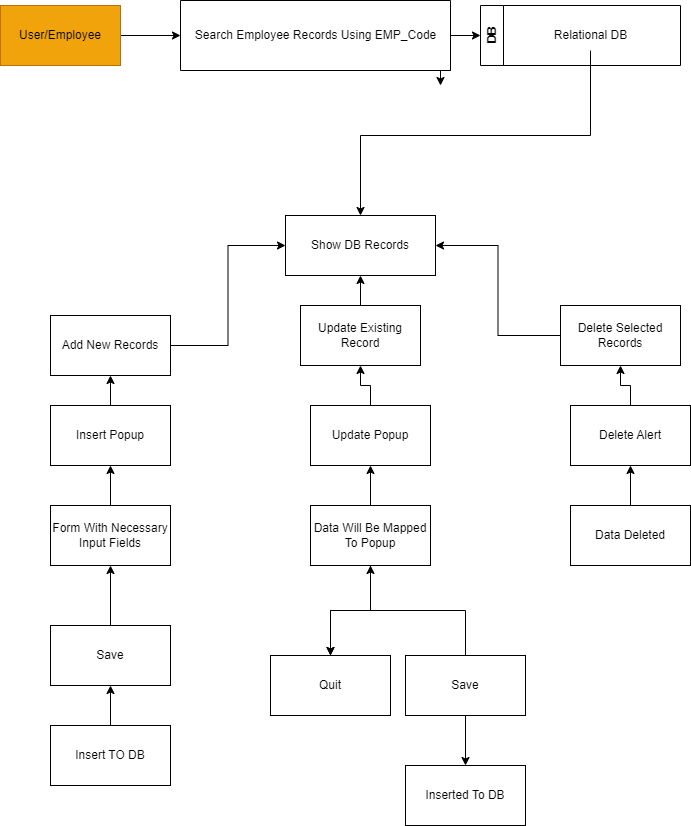

The diagram above was exported from draw.io. Its source (the exported page's mxGraphModel, read from the mxfile embedded in the PNG):
<mxGraphModel dx="825" dy="484" grid="1" gridSize="10" guides="1" tooltips="1" connect="1" arrows="1" fold="1" page="1" pageScale="1" pageWidth="850" pageHeight="1100" math="0" shadow="0">
  <root>
    <mxCell id="0" />
    <mxCell id="1" parent="0" />
    <mxCell id="WtRMNbo-DEeXe2m--EaO-3" style="edgeStyle=orthogonalEdgeStyle;rounded=0;orthogonalLoop=1;jettySize=auto;html=1;exitX=1;exitY=0.5;exitDx=0;exitDy=0;entryX=0;entryY=0.5;entryDx=0;entryDy=0;" parent="1" source="WtRMNbo-DEeXe2m--EaO-2" target="WtRMNbo-DEeXe2m--EaO-4" edge="1">
      <mxGeometry relative="1" as="geometry">
        <mxPoint x="190" y="60" as="targetPoint" />
      </mxGeometry>
    </mxCell>
    <mxCell id="WtRMNbo-DEeXe2m--EaO-2" value="User/Employee" style="rounded=0;whiteSpace=wrap;html=1;fillColor=#f0a30a;fontColor=#000000;strokeColor=#BD7000;" parent="1" vertex="1">
      <mxGeometry x="20" y="30" width="120" height="60" as="geometry" />
    </mxCell>
    <mxCell id="WtRMNbo-DEeXe2m--EaO-7" style="edgeStyle=orthogonalEdgeStyle;rounded=0;orthogonalLoop=1;jettySize=auto;html=1;exitX=1;exitY=0.5;exitDx=0;exitDy=0;entryX=0;entryY=0.5;entryDx=0;entryDy=0;" parent="1" source="WtRMNbo-DEeXe2m--EaO-4" target="WtRMNbo-DEeXe2m--EaO-8" edge="1">
      <mxGeometry relative="1" as="geometry">
        <mxPoint x="490" y="60" as="targetPoint" />
      </mxGeometry>
    </mxCell>
    <mxCell id="nT1Izug67XhqT8FALUst-1" style="edgeStyle=orthogonalEdgeStyle;rounded=0;orthogonalLoop=1;jettySize=auto;html=1;exitX=1;exitY=1;exitDx=0;exitDy=0;" edge="1" parent="1" source="WtRMNbo-DEeXe2m--EaO-4">
      <mxGeometry relative="1" as="geometry">
        <mxPoint x="460" y="110" as="targetPoint" />
      </mxGeometry>
    </mxCell>
    <mxCell id="WtRMNbo-DEeXe2m--EaO-4" value="" style="swimlane;startSize=0;" parent="1" vertex="1">
      <mxGeometry x="200" y="25" width="270" height="70" as="geometry">
        <mxRectangle x="200" y="25" width="50" height="40" as="alternateBounds" />
      </mxGeometry>
    </mxCell>
    <mxCell id="WtRMNbo-DEeXe2m--EaO-5" value="Search Employee Records Using EMP_Code" style="text;html=1;align=center;verticalAlign=middle;resizable=0;points=[];autosize=1;" parent="WtRMNbo-DEeXe2m--EaO-4" vertex="1">
      <mxGeometry x="5" y="20" width="260" height="30" as="geometry" />
    </mxCell>
    <mxCell id="WtRMNbo-DEeXe2m--EaO-8" value="DB" style="swimlane;horizontal=0;whiteSpace=wrap;html=1;" parent="1" vertex="1">
      <mxGeometry x="500" y="30" width="200" height="60" as="geometry" />
    </mxCell>
    <mxCell id="WtRMNbo-DEeXe2m--EaO-9" value="Relational DB" style="text;html=1;align=center;verticalAlign=middle;resizable=0;points=[];autosize=1;strokeColor=none;fillColor=none;" parent="WtRMNbo-DEeXe2m--EaO-8" vertex="1">
      <mxGeometry x="60" y="15" width="100" height="30" as="geometry" />
    </mxCell>
    <mxCell id="WtRMNbo-DEeXe2m--EaO-10" value="Show DB Records" style="rounded=0;whiteSpace=wrap;html=1;" parent="1" vertex="1">
      <mxGeometry x="305" y="240" width="150" height="60" as="geometry" />
    </mxCell>
    <mxCell id="WtRMNbo-DEeXe2m--EaO-15" style="edgeStyle=orthogonalEdgeStyle;rounded=0;orthogonalLoop=1;jettySize=auto;html=1;entryX=0;entryY=0.5;entryDx=0;entryDy=0;" parent="1" source="WtRMNbo-DEeXe2m--EaO-12" target="WtRMNbo-DEeXe2m--EaO-10" edge="1">
      <mxGeometry relative="1" as="geometry" />
    </mxCell>
    <mxCell id="WtRMNbo-DEeXe2m--EaO-12" value="Add New Records" style="rounded=0;whiteSpace=wrap;html=1;" parent="1" vertex="1">
      <mxGeometry x="70" y="340" width="120" height="60" as="geometry" />
    </mxCell>
    <mxCell id="WtRMNbo-DEeXe2m--EaO-16" value="" style="edgeStyle=orthogonalEdgeStyle;rounded=0;orthogonalLoop=1;jettySize=auto;html=1;" parent="1" source="WtRMNbo-DEeXe2m--EaO-13" target="WtRMNbo-DEeXe2m--EaO-10" edge="1">
      <mxGeometry relative="1" as="geometry" />
    </mxCell>
    <mxCell id="WtRMNbo-DEeXe2m--EaO-13" value="Update Existing Record" style="rounded=0;whiteSpace=wrap;html=1;" parent="1" vertex="1">
      <mxGeometry x="320" y="330" width="120" height="60" as="geometry" />
    </mxCell>
    <mxCell id="WtRMNbo-DEeXe2m--EaO-17" style="edgeStyle=orthogonalEdgeStyle;rounded=0;orthogonalLoop=1;jettySize=auto;html=1;entryX=1;entryY=0.5;entryDx=0;entryDy=0;" parent="1" source="WtRMNbo-DEeXe2m--EaO-14" target="WtRMNbo-DEeXe2m--EaO-10" edge="1">
      <mxGeometry relative="1" as="geometry" />
    </mxCell>
    <mxCell id="WtRMNbo-DEeXe2m--EaO-14" value="Delete Selected Records" style="rounded=0;whiteSpace=wrap;html=1;" parent="1" vertex="1">
      <mxGeometry x="580" y="330" width="120" height="60" as="geometry" />
    </mxCell>
    <mxCell id="WtRMNbo-DEeXe2m--EaO-19" value="" style="edgeStyle=orthogonalEdgeStyle;rounded=0;orthogonalLoop=1;jettySize=auto;html=1;" parent="1" source="WtRMNbo-DEeXe2m--EaO-18" target="WtRMNbo-DEeXe2m--EaO-12" edge="1">
      <mxGeometry relative="1" as="geometry" />
    </mxCell>
    <mxCell id="WtRMNbo-DEeXe2m--EaO-18" value="Insert Popup" style="rounded=0;whiteSpace=wrap;html=1;" parent="1" vertex="1">
      <mxGeometry x="70" y="430" width="120" height="60" as="geometry" />
    </mxCell>
    <mxCell id="WtRMNbo-DEeXe2m--EaO-21" style="edgeStyle=orthogonalEdgeStyle;rounded=0;orthogonalLoop=1;jettySize=auto;html=1;" parent="1" source="WtRMNbo-DEeXe2m--EaO-20" target="WtRMNbo-DEeXe2m--EaO-13" edge="1">
      <mxGeometry relative="1" as="geometry" />
    </mxCell>
    <mxCell id="WtRMNbo-DEeXe2m--EaO-20" value="Update Popup" style="rounded=0;whiteSpace=wrap;html=1;" parent="1" vertex="1">
      <mxGeometry x="330" y="430" width="120" height="60" as="geometry" />
    </mxCell>
    <mxCell id="WtRMNbo-DEeXe2m--EaO-23" style="edgeStyle=orthogonalEdgeStyle;rounded=0;orthogonalLoop=1;jettySize=auto;html=1;" parent="1" source="WtRMNbo-DEeXe2m--EaO-22" target="WtRMNbo-DEeXe2m--EaO-14" edge="1">
      <mxGeometry relative="1" as="geometry" />
    </mxCell>
    <mxCell id="WtRMNbo-DEeXe2m--EaO-22" value="Delete Alert" style="rounded=0;whiteSpace=wrap;html=1;" parent="1" vertex="1">
      <mxGeometry x="590" y="430" width="120" height="60" as="geometry" />
    </mxCell>
    <mxCell id="WtRMNbo-DEeXe2m--EaO-25" value="" style="edgeStyle=orthogonalEdgeStyle;rounded=0;orthogonalLoop=1;jettySize=auto;html=1;" parent="1" source="WtRMNbo-DEeXe2m--EaO-24" target="WtRMNbo-DEeXe2m--EaO-22" edge="1">
      <mxGeometry relative="1" as="geometry" />
    </mxCell>
    <mxCell id="WtRMNbo-DEeXe2m--EaO-24" value="Data Deleted" style="rounded=0;whiteSpace=wrap;html=1;" parent="1" vertex="1">
      <mxGeometry x="590" y="530" width="120" height="60" as="geometry" />
    </mxCell>
    <mxCell id="WtRMNbo-DEeXe2m--EaO-27" value="" style="edgeStyle=orthogonalEdgeStyle;rounded=0;orthogonalLoop=1;jettySize=auto;html=1;" parent="1" source="WtRMNbo-DEeXe2m--EaO-26" target="WtRMNbo-DEeXe2m--EaO-20" edge="1">
      <mxGeometry relative="1" as="geometry" />
    </mxCell>
    <mxCell id="WtRMNbo-DEeXe2m--EaO-32" value="" style="edgeStyle=orthogonalEdgeStyle;rounded=0;orthogonalLoop=1;jettySize=auto;html=1;" parent="1" source="WtRMNbo-DEeXe2m--EaO-26" target="WtRMNbo-DEeXe2m--EaO-30" edge="1">
      <mxGeometry relative="1" as="geometry" />
    </mxCell>
    <mxCell id="WtRMNbo-DEeXe2m--EaO-33" value="" style="edgeStyle=orthogonalEdgeStyle;rounded=0;orthogonalLoop=1;jettySize=auto;html=1;" parent="1" source="WtRMNbo-DEeXe2m--EaO-26" target="WtRMNbo-DEeXe2m--EaO-30" edge="1">
      <mxGeometry relative="1" as="geometry" />
    </mxCell>
    <mxCell id="WtRMNbo-DEeXe2m--EaO-26" value="Data Will Be Mapped To Popup" style="rounded=0;whiteSpace=wrap;html=1;" parent="1" vertex="1">
      <mxGeometry x="330" y="530" width="120" height="60" as="geometry" />
    </mxCell>
    <mxCell id="WtRMNbo-DEeXe2m--EaO-29" value="" style="edgeStyle=orthogonalEdgeStyle;rounded=0;orthogonalLoop=1;jettySize=auto;html=1;" parent="1" source="WtRMNbo-DEeXe2m--EaO-28" target="WtRMNbo-DEeXe2m--EaO-18" edge="1">
      <mxGeometry relative="1" as="geometry" />
    </mxCell>
    <mxCell id="WtRMNbo-DEeXe2m--EaO-28" value="Form With Necessary Input Fields" style="rounded=0;whiteSpace=wrap;html=1;" parent="1" vertex="1">
      <mxGeometry x="70" y="530" width="120" height="60" as="geometry" />
    </mxCell>
    <mxCell id="WtRMNbo-DEeXe2m--EaO-30" value="Quit" style="rounded=0;whiteSpace=wrap;html=1;" parent="1" vertex="1">
      <mxGeometry x="290" y="680" width="120" height="60" as="geometry" />
    </mxCell>
    <mxCell id="WtRMNbo-DEeXe2m--EaO-34" style="edgeStyle=orthogonalEdgeStyle;rounded=0;orthogonalLoop=1;jettySize=auto;html=1;" parent="1" source="WtRMNbo-DEeXe2m--EaO-31" target="WtRMNbo-DEeXe2m--EaO-26" edge="1">
      <mxGeometry relative="1" as="geometry" />
    </mxCell>
    <mxCell id="WtRMNbo-DEeXe2m--EaO-36" value="" style="edgeStyle=orthogonalEdgeStyle;rounded=0;orthogonalLoop=1;jettySize=auto;html=1;" parent="1" source="WtRMNbo-DEeXe2m--EaO-31" target="WtRMNbo-DEeXe2m--EaO-35" edge="1">
      <mxGeometry relative="1" as="geometry" />
    </mxCell>
    <mxCell id="WtRMNbo-DEeXe2m--EaO-31" value="Save" style="rounded=0;whiteSpace=wrap;html=1;" parent="1" vertex="1">
      <mxGeometry x="425" y="680" width="120" height="60" as="geometry" />
    </mxCell>
    <mxCell id="WtRMNbo-DEeXe2m--EaO-35" value="Inserted To DB" style="rounded=0;whiteSpace=wrap;html=1;" parent="1" vertex="1">
      <mxGeometry x="425" y="790" width="120" height="60" as="geometry" />
    </mxCell>
    <mxCell id="WtRMNbo-DEeXe2m--EaO-38" value="" style="edgeStyle=orthogonalEdgeStyle;rounded=0;orthogonalLoop=1;jettySize=auto;html=1;" parent="1" source="WtRMNbo-DEeXe2m--EaO-37" target="WtRMNbo-DEeXe2m--EaO-28" edge="1">
      <mxGeometry relative="1" as="geometry" />
    </mxCell>
    <mxCell id="WtRMNbo-DEeXe2m--EaO-37" value="Save" style="rounded=0;whiteSpace=wrap;html=1;" parent="1" vertex="1">
      <mxGeometry x="70" y="650" width="120" height="60" as="geometry" />
    </mxCell>
    <mxCell id="WtRMNbo-DEeXe2m--EaO-40" value="" style="edgeStyle=orthogonalEdgeStyle;rounded=0;orthogonalLoop=1;jettySize=auto;html=1;" parent="1" source="WtRMNbo-DEeXe2m--EaO-39" target="WtRMNbo-DEeXe2m--EaO-37" edge="1">
      <mxGeometry relative="1" as="geometry" />
    </mxCell>
    <mxCell id="WtRMNbo-DEeXe2m--EaO-39" value="Insert TO DB" style="rounded=0;whiteSpace=wrap;html=1;" parent="1" vertex="1">
      <mxGeometry x="70" y="750" width="120" height="60" as="geometry" />
    </mxCell>
    <mxCell id="WtRMNbo-DEeXe2m--EaO-42" style="edgeStyle=orthogonalEdgeStyle;rounded=0;orthogonalLoop=1;jettySize=auto;html=1;" parent="1" source="WtRMNbo-DEeXe2m--EaO-9" target="WtRMNbo-DEeXe2m--EaO-10" edge="1">
      <mxGeometry relative="1" as="geometry">
        <Array as="points">
          <mxPoint x="610" y="160" />
          <mxPoint x="380" y="160" />
        </Array>
        <mxPoint x="430" y="160" as="targetPoint" />
      </mxGeometry>
    </mxCell>
  </root>
</mxGraphModel>